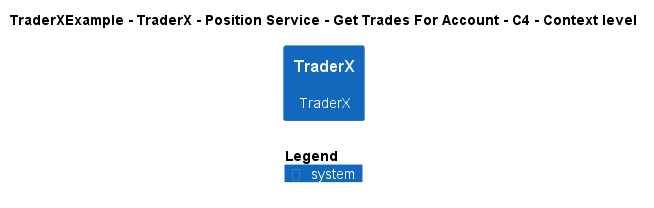

The diagram above was rendered by PlantUML. Its source (embedded in the PNG):
@startuml
!include ..\..\..\..\..\..\..\.c4s\C4_Context.puml

AddElementTag("c4interflow:lifecycle:new", $bgColor=green, $fontColor=#ffffff, $borderColor=green, $shadowing="False")
AddElementTag("c4interflow:lifecycle:changed", $bgColor=orange, $fontColor=#ffffff, $borderColor=orange, $shadowing="False")
AddElementTag("c4interflow:lifecycle:removed", $bgColor=red, $fontColor=#ffffff, $borderColor=red, $shadowing="False")

AddRelTag("c4interflow:lifecycle:new", $textColor=green, $lineColor=green)
AddRelTag("c4interflow:lifecycle:changed", $textColor=orange, $lineColor=orange)
AddRelTag("c4interflow:lifecycle:removed", $textColor=red, $lineColor=red)

SHOW_PERSON_PORTRAIT()
LAYOUT_TOP_DOWN()

skinparam linetype polyline

title TraderXExample - TraderX - Position Service - Get Trades For Account - C4 - Context level

System(TraderXExample.SoftwareSystems.TraderX, "TraderX", "TraderX")



SHOW_LEGEND()
@enduml